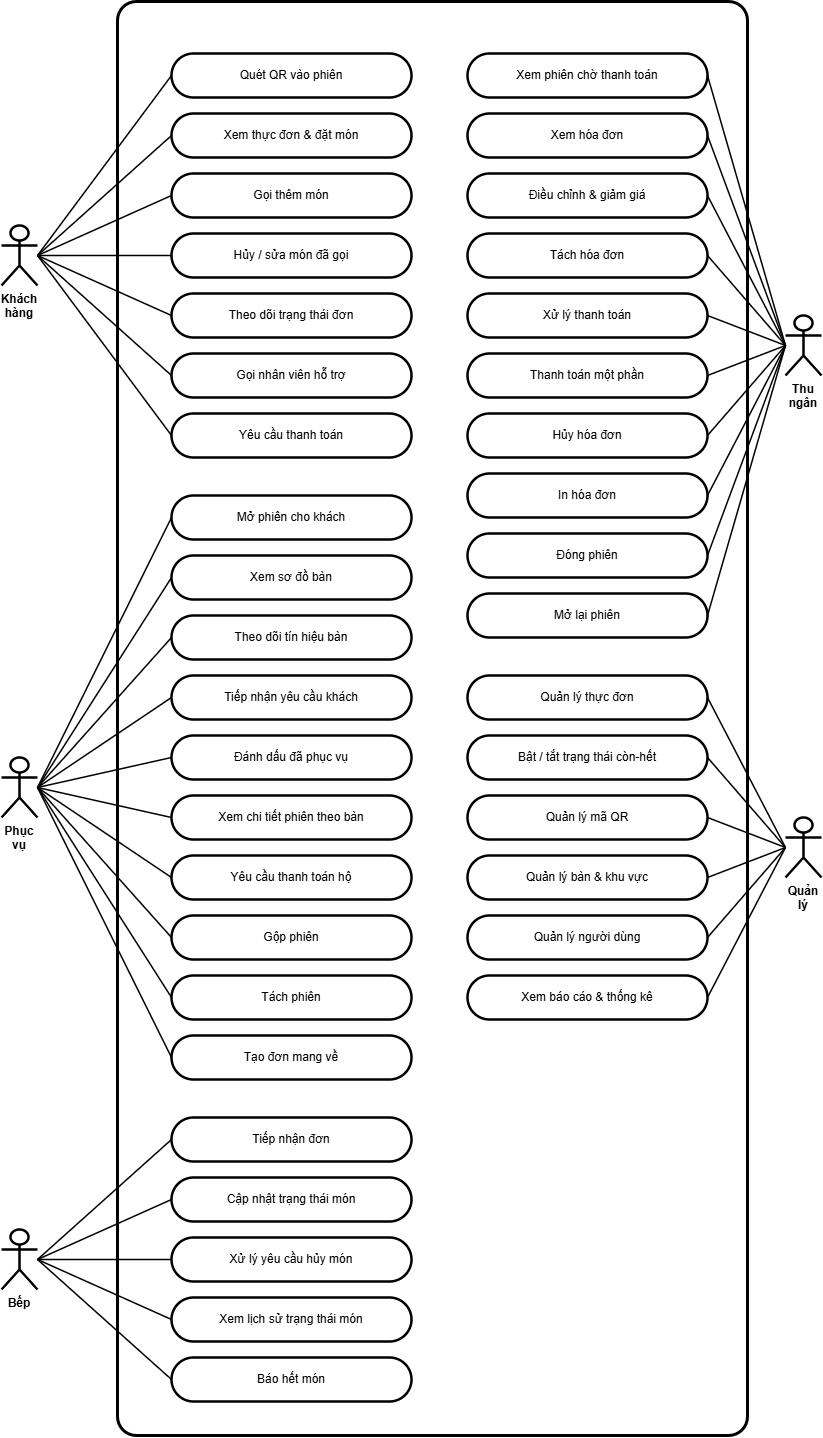

The diagram above was exported from draw.io. Its source (the exported page's mxGraphModel, read from the mxfile embedded in the PNG):
<mxGraphModel dx="1985" dy="578" grid="1" gridSize="10" guides="1" tooltips="1" connect="1" arrows="1" fold="1" page="1" pageScale="1" pageWidth="1082" pageHeight="1534" math="0" shadow="0">
  <root>
    <mxCell id="0" />
    <mxCell id="1" parent="0" />
    <mxCell id="boundary" value="" style="rounded=1;arcSize=3;whiteSpace=wrap;html=1;fillColor=none;strokeColor=#000000;strokeWidth=3;verticalAlign=top;fontColor=#000000;fontSize=14;fontStyle=1;spacingTop=10;" vertex="1" parent="1">
      <mxGeometry x="178" y="40" width="630" height="1434" as="geometry" />
    </mxCell>
    <mxCell id="uc2" value="Quét QR vào phiên" style="rounded=1;arcSize=50;whiteSpace=wrap;html=1;fillColor=none;strokeColor=#000000;strokeWidth=2.5;fontColor=#000000;fontSize=12;" vertex="1" parent="1">
      <mxGeometry x="232" y="92" width="240" height="44" as="geometry" />
    </mxCell>
    <mxCell id="e3" style="endArrow=none;html=1;strokeColor=#000000;strokeWidth=1.5;exitX=1;exitY=0.5;exitDx=0;exitDy=0;entryX=0;entryY=0.5;entryDx=0;entryDy=0;" edge="1" parent="1" source="actor1" target="uc2">
      <mxGeometry relative="1" as="geometry" />
    </mxCell>
    <mxCell id="uc4" value="Xem thực đơn &amp; đặt món" style="rounded=1;arcSize=50;whiteSpace=wrap;html=1;fillColor=none;strokeColor=#000000;strokeWidth=2.5;fontColor=#000000;fontSize=12;" vertex="1" parent="1">
      <mxGeometry x="232" y="152" width="240" height="44" as="geometry" />
    </mxCell>
    <mxCell id="e5" style="endArrow=none;html=1;strokeColor=#000000;strokeWidth=1.5;exitX=1;exitY=0.5;exitDx=0;exitDy=0;entryX=0;entryY=0.5;entryDx=0;entryDy=0;" edge="1" parent="1" source="actor1" target="uc4">
      <mxGeometry relative="1" as="geometry" />
    </mxCell>
    <mxCell id="uc6" value="Gọi thêm món" style="rounded=1;arcSize=50;whiteSpace=wrap;html=1;fillColor=none;strokeColor=#000000;strokeWidth=2.5;fontColor=#000000;fontSize=12;" vertex="1" parent="1">
      <mxGeometry x="232" y="212" width="240" height="44" as="geometry" />
    </mxCell>
    <mxCell id="e7" style="endArrow=none;html=1;strokeColor=#000000;strokeWidth=1.5;exitX=1;exitY=0.5;exitDx=0;exitDy=0;entryX=0;entryY=0.5;entryDx=0;entryDy=0;" edge="1" parent="1" source="actor1" target="uc6">
      <mxGeometry relative="1" as="geometry" />
    </mxCell>
    <mxCell id="uc8" value="Hủy / sửa món đã gọi" style="rounded=1;arcSize=50;whiteSpace=wrap;html=1;fillColor=none;strokeColor=#000000;strokeWidth=2.5;fontColor=#000000;fontSize=12;" vertex="1" parent="1">
      <mxGeometry x="232" y="272" width="240" height="44" as="geometry" />
    </mxCell>
    <mxCell id="e9" style="endArrow=none;html=1;strokeColor=#000000;strokeWidth=1.5;exitX=1;exitY=0.5;exitDx=0;exitDy=0;entryX=0;entryY=0.5;entryDx=0;entryDy=0;" edge="1" parent="1" source="actor1" target="uc8">
      <mxGeometry relative="1" as="geometry" />
    </mxCell>
    <mxCell id="uc10" value="Theo dõi trạng thái đơn" style="rounded=1;arcSize=50;whiteSpace=wrap;html=1;fillColor=none;strokeColor=#000000;strokeWidth=2.5;fontColor=#000000;fontSize=12;" vertex="1" parent="1">
      <mxGeometry x="232" y="332" width="240" height="44" as="geometry" />
    </mxCell>
    <mxCell id="e11" style="endArrow=none;html=1;strokeColor=#000000;strokeWidth=1.5;exitX=1;exitY=0.5;exitDx=0;exitDy=0;entryX=0;entryY=0.5;entryDx=0;entryDy=0;" edge="1" parent="1" source="actor1" target="uc10">
      <mxGeometry relative="1" as="geometry" />
    </mxCell>
    <mxCell id="uc12" value="Gọi nhân viên hỗ trợ" style="rounded=1;arcSize=50;whiteSpace=wrap;html=1;fillColor=none;strokeColor=#000000;strokeWidth=2.5;fontColor=#000000;fontSize=12;" vertex="1" parent="1">
      <mxGeometry x="232" y="392" width="240" height="44" as="geometry" />
    </mxCell>
    <mxCell id="e13" style="endArrow=none;html=1;strokeColor=#000000;strokeWidth=1.5;exitX=1;exitY=0.5;exitDx=0;exitDy=0;entryX=0;entryY=0.5;entryDx=0;entryDy=0;" edge="1" parent="1" source="actor1" target="uc12">
      <mxGeometry relative="1" as="geometry" />
    </mxCell>
    <mxCell id="uc14" value="Yêu cầu thanh toán" style="rounded=1;arcSize=50;whiteSpace=wrap;html=1;fillColor=none;strokeColor=#000000;strokeWidth=2.5;fontColor=#000000;fontSize=12;" vertex="1" parent="1">
      <mxGeometry x="232" y="452" width="240" height="44" as="geometry" />
    </mxCell>
    <mxCell id="e15" style="endArrow=none;html=1;strokeColor=#000000;strokeWidth=1.5;exitX=1;exitY=0.5;exitDx=0;exitDy=0;entryX=0;entryY=0.5;entryDx=0;entryDy=0;" edge="1" parent="1" source="actor1" target="uc14">
      <mxGeometry relative="1" as="geometry" />
    </mxCell>
    <mxCell id="actor1" value="Khách hàng" style="shape=umlActor;whiteSpace=wrap;html=1;outlineConnect=0;fillColor=none;strokeColor=#000000;strokeWidth=2.5;fontColor=#000000;fontSize=12;fontStyle=1;verticalLabelPosition=bottom;verticalAlign=top;" vertex="1" parent="1">
      <mxGeometry x="62" y="264" width="36" height="60" as="geometry" />
    </mxCell>
    <mxCell id="uc17" value="Mở phiên cho khách" style="rounded=1;arcSize=50;whiteSpace=wrap;html=1;fillColor=none;strokeColor=#000000;strokeWidth=2.5;fontColor=#000000;fontSize=12;" vertex="1" parent="1">
      <mxGeometry x="232" y="534" width="240" height="44" as="geometry" />
    </mxCell>
    <mxCell id="e18" style="endArrow=none;html=1;strokeColor=#000000;strokeWidth=1.5;exitX=1;exitY=0.5;exitDx=0;exitDy=0;entryX=0;entryY=0.5;entryDx=0;entryDy=0;" edge="1" parent="1" source="actor16" target="uc17">
      <mxGeometry relative="1" as="geometry" />
    </mxCell>
    <mxCell id="uc19" value="Xem sơ đồ bàn" style="rounded=1;arcSize=50;whiteSpace=wrap;html=1;fillColor=none;strokeColor=#000000;strokeWidth=2.5;fontColor=#000000;fontSize=12;" vertex="1" parent="1">
      <mxGeometry x="232" y="594" width="240" height="44" as="geometry" />
    </mxCell>
    <mxCell id="e20" style="endArrow=none;html=1;strokeColor=#000000;strokeWidth=1.5;exitX=1;exitY=0.5;exitDx=0;exitDy=0;entryX=0;entryY=0.5;entryDx=0;entryDy=0;" edge="1" parent="1" source="actor16" target="uc19">
      <mxGeometry relative="1" as="geometry" />
    </mxCell>
    <mxCell id="uc21" value="Theo dõi tín hiệu bàn" style="rounded=1;arcSize=50;whiteSpace=wrap;html=1;fillColor=none;strokeColor=#000000;strokeWidth=2.5;fontColor=#000000;fontSize=12;" vertex="1" parent="1">
      <mxGeometry x="232" y="654" width="240" height="44" as="geometry" />
    </mxCell>
    <mxCell id="e22" style="endArrow=none;html=1;strokeColor=#000000;strokeWidth=1.5;exitX=1;exitY=0.5;exitDx=0;exitDy=0;entryX=0;entryY=0.5;entryDx=0;entryDy=0;" edge="1" parent="1" source="actor16" target="uc21">
      <mxGeometry relative="1" as="geometry" />
    </mxCell>
    <mxCell id="uc23" value="Tiếp nhận yêu cầu khách" style="rounded=1;arcSize=50;whiteSpace=wrap;html=1;fillColor=none;strokeColor=#000000;strokeWidth=2.5;fontColor=#000000;fontSize=12;" vertex="1" parent="1">
      <mxGeometry x="232" y="714" width="240" height="44" as="geometry" />
    </mxCell>
    <mxCell id="e24" style="endArrow=none;html=1;strokeColor=#000000;strokeWidth=1.5;exitX=1;exitY=0.5;exitDx=0;exitDy=0;entryX=0;entryY=0.5;entryDx=0;entryDy=0;" edge="1" parent="1" source="actor16" target="uc23">
      <mxGeometry relative="1" as="geometry" />
    </mxCell>
    <mxCell id="uc25" value="Đánh dấu đã phục vụ" style="rounded=1;arcSize=50;whiteSpace=wrap;html=1;fillColor=none;strokeColor=#000000;strokeWidth=2.5;fontColor=#000000;fontSize=12;" vertex="1" parent="1">
      <mxGeometry x="232" y="774" width="240" height="44" as="geometry" />
    </mxCell>
    <mxCell id="e26" style="endArrow=none;html=1;strokeColor=#000000;strokeWidth=1.5;exitX=1;exitY=0.5;exitDx=0;exitDy=0;entryX=0;entryY=0.5;entryDx=0;entryDy=0;" edge="1" parent="1" source="actor16" target="uc25">
      <mxGeometry relative="1" as="geometry" />
    </mxCell>
    <mxCell id="uc27" value="Xem chi tiết phiên theo bàn" style="rounded=1;arcSize=50;whiteSpace=wrap;html=1;fillColor=none;strokeColor=#000000;strokeWidth=2.5;fontColor=#000000;fontSize=12;" vertex="1" parent="1">
      <mxGeometry x="232" y="834" width="240" height="44" as="geometry" />
    </mxCell>
    <mxCell id="e28" style="endArrow=none;html=1;strokeColor=#000000;strokeWidth=1.5;exitX=1;exitY=0.5;exitDx=0;exitDy=0;entryX=0;entryY=0.5;entryDx=0;entryDy=0;" edge="1" parent="1" source="actor16" target="uc27">
      <mxGeometry relative="1" as="geometry" />
    </mxCell>
    <mxCell id="uc29" value="Yêu cầu thanh toán hộ" style="rounded=1;arcSize=50;whiteSpace=wrap;html=1;fillColor=none;strokeColor=#000000;strokeWidth=2.5;fontColor=#000000;fontSize=12;" vertex="1" parent="1">
      <mxGeometry x="232" y="894" width="240" height="44" as="geometry" />
    </mxCell>
    <mxCell id="e30" style="endArrow=none;html=1;strokeColor=#000000;strokeWidth=1.5;exitX=1;exitY=0.5;exitDx=0;exitDy=0;entryX=0;entryY=0.5;entryDx=0;entryDy=0;" edge="1" parent="1" source="actor16" target="uc29">
      <mxGeometry relative="1" as="geometry" />
    </mxCell>
    <mxCell id="2" value="" style="edgeStyle=none;html=1;" edge="1" parent="1" source="actor130" target="boundary1">
      <mxGeometry relative="1" as="geometry" />
    </mxCell>
    <mxCell id="uc31" value="Gộp phiên" style="rounded=1;arcSize=50;whiteSpace=wrap;html=1;fillColor=none;strokeColor=#000000;strokeWidth=2.5;fontColor=#000000;fontSize=12;" vertex="1" parent="1">
      <mxGeometry x="232" y="954" width="240" height="44" as="geometry" />
    </mxCell>
    <mxCell id="e32" style="endArrow=none;html=1;strokeColor=#000000;strokeWidth=1.5;exitX=1;exitY=0.5;exitDx=0;exitDy=0;entryX=0;entryY=0.5;entryDx=0;entryDy=0;" edge="1" parent="1" source="actor16" target="uc31">
      <mxGeometry relative="1" as="geometry" />
    </mxCell>
    <mxCell id="uc33" value="Tách phiên" style="rounded=1;arcSize=50;whiteSpace=wrap;html=1;fillColor=none;strokeColor=#000000;strokeWidth=2.5;fontColor=#000000;fontSize=12;" vertex="1" parent="1">
      <mxGeometry x="232" y="1014" width="240" height="44" as="geometry" />
    </mxCell>
    <mxCell id="e34" style="endArrow=none;html=1;strokeColor=#000000;strokeWidth=1.5;exitX=1;exitY=0.5;exitDx=0;exitDy=0;entryX=0;entryY=0.5;entryDx=0;entryDy=0;" edge="1" parent="1" source="actor16" target="uc33">
      <mxGeometry relative="1" as="geometry" />
    </mxCell>
    <mxCell id="uc35" value="Tạo đơn mang về" style="rounded=1;arcSize=50;whiteSpace=wrap;html=1;fillColor=none;strokeColor=#000000;strokeWidth=2.5;fontColor=#000000;fontSize=12;" vertex="1" parent="1">
      <mxGeometry x="232" y="1074" width="240" height="44" as="geometry" />
    </mxCell>
    <mxCell id="e36" style="endArrow=none;html=1;strokeColor=#000000;strokeWidth=1.5;exitX=1;exitY=0.5;exitDx=0;exitDy=0;entryX=0;entryY=0.5;entryDx=0;entryDy=0;" edge="1" parent="1" source="actor16" target="uc35">
      <mxGeometry relative="1" as="geometry" />
    </mxCell>
    <mxCell id="actor16" value="Phục vụ" style="shape=umlActor;whiteSpace=wrap;html=1;outlineConnect=0;fillColor=none;strokeColor=#000000;strokeWidth=2.5;fontColor=#000000;fontSize=12;fontStyle=1;verticalLabelPosition=bottom;verticalAlign=top;" vertex="1" parent="1">
      <mxGeometry x="62" y="796" width="36" height="60" as="geometry" />
    </mxCell>
    <mxCell id="uc38" value="Tiếp nhận đơn" style="rounded=1;arcSize=50;whiteSpace=wrap;html=1;fillColor=none;strokeColor=#000000;strokeWidth=2.5;fontColor=#000000;fontSize=12;" vertex="1" parent="1">
      <mxGeometry x="232" y="1156" width="240" height="44" as="geometry" />
    </mxCell>
    <mxCell id="e39" style="endArrow=none;html=1;strokeColor=#000000;strokeWidth=1.5;exitX=1;exitY=0.5;exitDx=0;exitDy=0;entryX=0;entryY=0.5;entryDx=0;entryDy=0;" edge="1" parent="1" source="actor37" target="uc38">
      <mxGeometry relative="1" as="geometry" />
    </mxCell>
    <mxCell id="uc40" value="Cập nhật trạng thái món" style="rounded=1;arcSize=50;whiteSpace=wrap;html=1;fillColor=none;strokeColor=#000000;strokeWidth=2.5;fontColor=#000000;fontSize=12;" vertex="1" parent="1">
      <mxGeometry x="232" y="1216" width="240" height="44" as="geometry" />
    </mxCell>
    <mxCell id="e41" style="endArrow=none;html=1;strokeColor=#000000;strokeWidth=1.5;exitX=1;exitY=0.5;exitDx=0;exitDy=0;entryX=0;entryY=0.5;entryDx=0;entryDy=0;" edge="1" parent="1" source="actor37" target="uc40">
      <mxGeometry relative="1" as="geometry" />
    </mxCell>
    <mxCell id="uc42" value="Xử lý yêu cầu hủy món" style="rounded=1;arcSize=50;whiteSpace=wrap;html=1;fillColor=none;strokeColor=#000000;strokeWidth=2.5;fontColor=#000000;fontSize=12;" vertex="1" parent="1">
      <mxGeometry x="232" y="1276" width="240" height="44" as="geometry" />
    </mxCell>
    <mxCell id="e43" style="endArrow=none;html=1;strokeColor=#000000;strokeWidth=1.5;exitX=1;exitY=0.5;exitDx=0;exitDy=0;entryX=0;entryY=0.5;entryDx=0;entryDy=0;" edge="1" parent="1" source="actor37" target="uc42">
      <mxGeometry relative="1" as="geometry" />
    </mxCell>
    <mxCell id="uc44" value="Xem lịch sử trạng thái món" style="rounded=1;arcSize=50;whiteSpace=wrap;html=1;fillColor=none;strokeColor=#000000;strokeWidth=2.5;fontColor=#000000;fontSize=12;" vertex="1" parent="1">
      <mxGeometry x="232" y="1336" width="240" height="44" as="geometry" />
    </mxCell>
    <mxCell id="e45" style="endArrow=none;html=1;strokeColor=#000000;strokeWidth=1.5;exitX=1;exitY=0.5;exitDx=0;exitDy=0;entryX=0;entryY=0.5;entryDx=0;entryDy=0;" edge="1" parent="1" source="actor37" target="uc44">
      <mxGeometry relative="1" as="geometry" />
    </mxCell>
    <mxCell id="uc46" value="Báo hết món" style="rounded=1;arcSize=50;whiteSpace=wrap;html=1;fillColor=none;strokeColor=#000000;strokeWidth=2.5;fontColor=#000000;fontSize=12;" vertex="1" parent="1">
      <mxGeometry x="232" y="1396" width="240" height="44" as="geometry" />
    </mxCell>
    <mxCell id="e47" style="endArrow=none;html=1;strokeColor=#000000;strokeWidth=1.5;exitX=1;exitY=0.5;exitDx=0;exitDy=0;entryX=0;entryY=0.5;entryDx=0;entryDy=0;" edge="1" parent="1" source="actor37" target="uc46">
      <mxGeometry relative="1" as="geometry" />
    </mxCell>
    <mxCell id="actor37" value="Bếp" style="shape=umlActor;whiteSpace=wrap;html=1;outlineConnect=0;fillColor=none;strokeColor=#000000;strokeWidth=2.5;fontColor=#000000;fontSize=12;fontStyle=1;verticalLabelPosition=bottom;verticalAlign=top;" vertex="1" parent="1">
      <mxGeometry x="62" y="1268" width="36" height="60" as="geometry" />
    </mxCell>
    <mxCell id="uc49" value="Xem phiên chờ thanh toán" style="rounded=1;arcSize=50;whiteSpace=wrap;html=1;fillColor=none;strokeColor=#000000;strokeWidth=2.5;fontColor=#000000;fontSize=12;" vertex="1" parent="1">
      <mxGeometry x="528" y="92" width="240" height="44" as="geometry" />
    </mxCell>
    <mxCell id="e50" style="endArrow=none;html=1;strokeColor=#000000;strokeWidth=1.5;exitX=0;exitY=0.5;exitDx=0;exitDy=0;entryX=1;entryY=0.5;entryDx=0;entryDy=0;" edge="1" parent="1" source="actor48" target="uc49">
      <mxGeometry relative="1" as="geometry" />
    </mxCell>
    <mxCell id="uc51" value="Xem hóa đơn" style="rounded=1;arcSize=50;whiteSpace=wrap;html=1;fillColor=none;strokeColor=#000000;strokeWidth=2.5;fontColor=#000000;fontSize=12;" vertex="1" parent="1">
      <mxGeometry x="528" y="152" width="240" height="44" as="geometry" />
    </mxCell>
    <mxCell id="e52" style="endArrow=none;html=1;strokeColor=#000000;strokeWidth=1.5;exitX=0;exitY=0.5;exitDx=0;exitDy=0;entryX=1;entryY=0.5;entryDx=0;entryDy=0;" edge="1" parent="1" source="actor48" target="uc51">
      <mxGeometry relative="1" as="geometry" />
    </mxCell>
    <mxCell id="uc53" value="Điều chỉnh &amp; giảm giá" style="rounded=1;arcSize=50;whiteSpace=wrap;html=1;fillColor=none;strokeColor=#000000;strokeWidth=2.5;fontColor=#000000;fontSize=12;" vertex="1" parent="1">
      <mxGeometry x="528" y="212" width="240" height="44" as="geometry" />
    </mxCell>
    <mxCell id="e54" style="endArrow=none;html=1;strokeColor=#000000;strokeWidth=1.5;exitX=0;exitY=0.5;exitDx=0;exitDy=0;entryX=1;entryY=0.5;entryDx=0;entryDy=0;" edge="1" parent="1" source="actor48" target="uc53">
      <mxGeometry relative="1" as="geometry" />
    </mxCell>
    <mxCell id="uc55" value="Tách hóa đơn" style="rounded=1;arcSize=50;whiteSpace=wrap;html=1;fillColor=none;strokeColor=#000000;strokeWidth=2.5;fontColor=#000000;fontSize=12;" vertex="1" parent="1">
      <mxGeometry x="528" y="272" width="240" height="44" as="geometry" />
    </mxCell>
    <mxCell id="e56" style="endArrow=none;html=1;strokeColor=#000000;strokeWidth=1.5;exitX=0;exitY=0.5;exitDx=0;exitDy=0;entryX=1;entryY=0.5;entryDx=0;entryDy=0;" edge="1" parent="1" source="actor48" target="uc55">
      <mxGeometry relative="1" as="geometry" />
    </mxCell>
    <mxCell id="uc57" value="Xử lý thanh toán" style="rounded=1;arcSize=50;whiteSpace=wrap;html=1;fillColor=none;strokeColor=#000000;strokeWidth=2.5;fontColor=#000000;fontSize=12;" vertex="1" parent="1">
      <mxGeometry x="528" y="332" width="240" height="44" as="geometry" />
    </mxCell>
    <mxCell id="e58" style="endArrow=none;html=1;strokeColor=#000000;strokeWidth=1.5;exitX=0;exitY=0.5;exitDx=0;exitDy=0;entryX=1;entryY=0.5;entryDx=0;entryDy=0;" edge="1" parent="1" source="actor48" target="uc57">
      <mxGeometry relative="1" as="geometry" />
    </mxCell>
    <mxCell id="uc59" value="Thanh toán một phần" style="rounded=1;arcSize=50;whiteSpace=wrap;html=1;fillColor=none;strokeColor=#000000;strokeWidth=2.5;fontColor=#000000;fontSize=12;" vertex="1" parent="1">
      <mxGeometry x="528" y="392" width="240" height="44" as="geometry" />
    </mxCell>
    <mxCell id="e60" style="endArrow=none;html=1;strokeColor=#000000;strokeWidth=1.5;exitX=0;exitY=0.5;exitDx=0;exitDy=0;entryX=1;entryY=0.5;entryDx=0;entryDy=0;" edge="1" parent="1" source="actor48" target="uc59">
      <mxGeometry relative="1" as="geometry" />
    </mxCell>
    <mxCell id="uc61" value="Hủy hóa đơn" style="rounded=1;arcSize=50;whiteSpace=wrap;html=1;fillColor=none;strokeColor=#000000;strokeWidth=2.5;fontColor=#000000;fontSize=12;" vertex="1" parent="1">
      <mxGeometry x="528" y="452" width="240" height="44" as="geometry" />
    </mxCell>
    <mxCell id="e62" style="endArrow=none;html=1;strokeColor=#000000;strokeWidth=1.5;exitX=0;exitY=0.5;exitDx=0;exitDy=0;entryX=1;entryY=0.5;entryDx=0;entryDy=0;" edge="1" parent="1" source="actor48" target="uc61">
      <mxGeometry relative="1" as="geometry" />
    </mxCell>
    <mxCell id="uc63" value="In hóa đơn" style="rounded=1;arcSize=50;whiteSpace=wrap;html=1;fillColor=none;strokeColor=#000000;strokeWidth=2.5;fontColor=#000000;fontSize=12;" vertex="1" parent="1">
      <mxGeometry x="528" y="512" width="240" height="44" as="geometry" />
    </mxCell>
    <mxCell id="e64" style="endArrow=none;html=1;strokeColor=#000000;strokeWidth=1.5;exitX=0;exitY=0.5;exitDx=0;exitDy=0;entryX=1;entryY=0.5;entryDx=0;entryDy=0;" edge="1" parent="1" source="actor48" target="uc63">
      <mxGeometry relative="1" as="geometry" />
    </mxCell>
    <mxCell id="uc65" value="Đóng phiên" style="rounded=1;arcSize=50;whiteSpace=wrap;html=1;fillColor=none;strokeColor=#000000;strokeWidth=2.5;fontColor=#000000;fontSize=12;" vertex="1" parent="1">
      <mxGeometry x="528" y="572" width="240" height="44" as="geometry" />
    </mxCell>
    <mxCell id="e66" style="endArrow=none;html=1;strokeColor=#000000;strokeWidth=1.5;exitX=0;exitY=0.5;exitDx=0;exitDy=0;entryX=1;entryY=0.5;entryDx=0;entryDy=0;" edge="1" parent="1" source="actor48" target="uc65">
      <mxGeometry relative="1" as="geometry" />
    </mxCell>
    <mxCell id="uc67" value="Mở lại phiên" style="rounded=1;arcSize=50;whiteSpace=wrap;html=1;fillColor=none;strokeColor=#000000;strokeWidth=2.5;fontColor=#000000;fontSize=12;" vertex="1" parent="1">
      <mxGeometry x="528" y="632" width="240" height="44" as="geometry" />
    </mxCell>
    <mxCell id="e68" style="endArrow=none;html=1;strokeColor=#000000;strokeWidth=1.5;exitX=0;exitY=0.5;exitDx=0;exitDy=0;entryX=1;entryY=0.5;entryDx=0;entryDy=0;" edge="1" parent="1" source="actor48" target="uc67">
      <mxGeometry relative="1" as="geometry" />
    </mxCell>
    <mxCell id="actor48" value="Thu ngân" style="shape=umlActor;whiteSpace=wrap;html=1;outlineConnect=0;fillColor=none;strokeColor=#000000;strokeWidth=2.5;fontColor=#000000;fontSize=12;fontStyle=1;verticalLabelPosition=bottom;verticalAlign=top;" vertex="1" parent="1">
      <mxGeometry x="846" y="354" width="36" height="60" as="geometry" />
    </mxCell>
    <mxCell id="uc70" value="Quản lý thực đơn" style="rounded=1;arcSize=50;whiteSpace=wrap;html=1;fillColor=none;strokeColor=#000000;strokeWidth=2.5;fontColor=#000000;fontSize=12;" vertex="1" parent="1">
      <mxGeometry x="528" y="714" width="240" height="44" as="geometry" />
    </mxCell>
    <mxCell id="e71" style="endArrow=none;html=1;strokeColor=#000000;strokeWidth=1.5;exitX=0;exitY=0.5;exitDx=0;exitDy=0;entryX=1;entryY=0.5;entryDx=0;entryDy=0;" edge="1" parent="1" source="actor69" target="uc70">
      <mxGeometry relative="1" as="geometry" />
    </mxCell>
    <mxCell id="uc72" value="Bật / tắt trạng thái còn-hết" style="rounded=1;arcSize=50;whiteSpace=wrap;html=1;fillColor=none;strokeColor=#000000;strokeWidth=2.5;fontColor=#000000;fontSize=12;" vertex="1" parent="1">
      <mxGeometry x="528" y="774" width="240" height="44" as="geometry" />
    </mxCell>
    <mxCell id="e73" style="endArrow=none;html=1;strokeColor=#000000;strokeWidth=1.5;exitX=0;exitY=0.5;exitDx=0;exitDy=0;entryX=1;entryY=0.5;entryDx=0;entryDy=0;" edge="1" parent="1" source="actor69" target="uc72">
      <mxGeometry relative="1" as="geometry" />
    </mxCell>
    <mxCell id="uc74" value="Quản lý mã QR" style="rounded=1;arcSize=50;whiteSpace=wrap;html=1;fillColor=none;strokeColor=#000000;strokeWidth=2.5;fontColor=#000000;fontSize=12;" vertex="1" parent="1">
      <mxGeometry x="528" y="834" width="240" height="44" as="geometry" />
    </mxCell>
    <mxCell id="e75" style="endArrow=none;html=1;strokeColor=#000000;strokeWidth=1.5;exitX=0;exitY=0.5;exitDx=0;exitDy=0;entryX=1;entryY=0.5;entryDx=0;entryDy=0;" edge="1" parent="1" source="actor69" target="uc74">
      <mxGeometry relative="1" as="geometry" />
    </mxCell>
    <mxCell id="uc76" value="Quản lý bàn &amp; khu vực" style="rounded=1;arcSize=50;whiteSpace=wrap;html=1;fillColor=none;strokeColor=#000000;strokeWidth=2.5;fontColor=#000000;fontSize=12;" vertex="1" parent="1">
      <mxGeometry x="528" y="894" width="240" height="44" as="geometry" />
    </mxCell>
    <mxCell id="e77" style="endArrow=none;html=1;strokeColor=#000000;strokeWidth=1.5;exitX=0;exitY=0.5;exitDx=0;exitDy=0;entryX=1;entryY=0.5;entryDx=0;entryDy=0;" edge="1" parent="1" source="actor69" target="uc76">
      <mxGeometry relative="1" as="geometry" />
    </mxCell>
    <mxCell id="uc78" value="Quản lý người dùng" style="rounded=1;arcSize=50;whiteSpace=wrap;html=1;fillColor=none;strokeColor=#000000;strokeWidth=2.5;fontColor=#000000;fontSize=12;" vertex="1" parent="1">
      <mxGeometry x="528" y="954" width="240" height="44" as="geometry" />
    </mxCell>
    <mxCell id="e79" style="endArrow=none;html=1;strokeColor=#000000;strokeWidth=1.5;exitX=0;exitY=0.5;exitDx=0;exitDy=0;entryX=1;entryY=0.5;entryDx=0;entryDy=0;" edge="1" parent="1" source="actor69" target="uc78">
      <mxGeometry relative="1" as="geometry" />
    </mxCell>
    <mxCell id="uc80" value="Xem báo cáo &amp; thống kê" style="rounded=1;arcSize=50;whiteSpace=wrap;html=1;fillColor=none;strokeColor=#000000;strokeWidth=2.5;fontColor=#000000;fontSize=12;" vertex="1" parent="1">
      <mxGeometry x="528" y="1014" width="240" height="44" as="geometry" />
    </mxCell>
    <mxCell id="e81" style="endArrow=none;html=1;strokeColor=#000000;strokeWidth=1.5;exitX=0;exitY=0.5;exitDx=0;exitDy=0;entryX=1;entryY=0.5;entryDx=0;entryDy=0;" edge="1" parent="1" source="actor69" target="uc80">
      <mxGeometry relative="1" as="geometry" />
    </mxCell>
    <mxCell id="actor69" value="Quản lý" style="shape=umlActor;whiteSpace=wrap;html=1;outlineConnect=0;fillColor=none;strokeColor=#000000;strokeWidth=2.5;fontColor=#000000;fontSize=12;fontStyle=1;verticalLabelPosition=bottom;verticalAlign=top;" vertex="1" parent="1">
      <mxGeometry x="846" y="856" width="36" height="60" as="geometry" />
    </mxCell>
  </root>
</mxGraphModel>